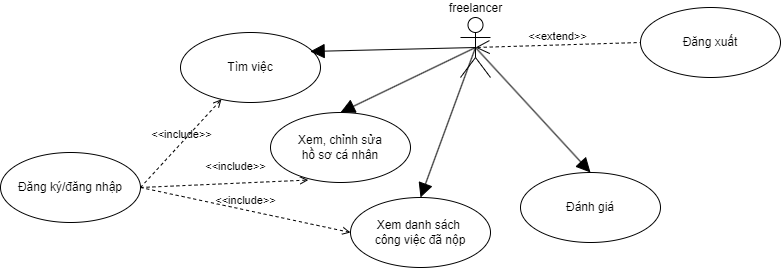

The diagram above was exported from draw.io. Its source (the exported page's mxGraphModel, read from the mxfile embedded in the PNG):
<mxGraphModel dx="2076" dy="665" grid="1" gridSize="10" guides="1" tooltips="1" connect="1" arrows="1" fold="1" page="1" pageScale="1" pageWidth="850" pageHeight="1100" math="0" shadow="0">
  <root>
    <mxCell id="0" />
    <mxCell id="1" parent="0" />
    <mxCell id="XU3SOB-1GnoIbl3cvktt-1" value="freelancer" style="shape=umlActor;html=1;verticalLabelPosition=top;verticalAlign=bottom;align=center;horizontal=1;fontSize=12;labelPosition=center;" vertex="1" parent="1">
      <mxGeometry x="190" y="515" width="30" height="60" as="geometry" />
    </mxCell>
    <mxCell id="XU3SOB-1GnoIbl3cvktt-2" value="&lt;span&gt;&lt;/span&gt;&lt;span style=&quot;white-space-collapse: preserve;&quot;&gt;Đăng ký/đăng nhập&lt;/span&gt;" style="ellipse;whiteSpace=wrap;html=1;" vertex="1" parent="1">
      <mxGeometry x="-270" y="650" width="140" height="70" as="geometry" />
    </mxCell>
    <mxCell id="XU3SOB-1GnoIbl3cvktt-4" value="&lt;span&gt;&lt;/span&gt;&lt;span style=&quot;white-space-collapse: preserve;&quot;&gt;Đăng xuất&lt;/span&gt;" style="ellipse;whiteSpace=wrap;html=1;" vertex="1" parent="1">
      <mxGeometry x="370" y="505" width="140" height="70" as="geometry" />
    </mxCell>
    <mxCell id="XU3SOB-1GnoIbl3cvktt-8" value="&lt;span&gt;&lt;/span&gt;&lt;span style=&quot;white-space-collapse: preserve;&quot;&gt;Đánh giá&lt;/span&gt;" style="ellipse;whiteSpace=wrap;html=1;" vertex="1" parent="1">
      <mxGeometry x="250" y="670" width="140" height="70" as="geometry" />
    </mxCell>
    <mxCell id="XU3SOB-1GnoIbl3cvktt-9" value="&lt;span&gt;&lt;/span&gt;&lt;span&gt;&lt;/span&gt;&lt;span&gt;&lt;/span&gt;&lt;span style=&quot;white-space-collapse: preserve;&quot;&gt;Xem danh sách &lt;/span&gt;&lt;div&gt;&lt;span style=&quot;white-space-collapse: preserve;&quot;&gt;công việc đã nộp&lt;/span&gt;&lt;/div&gt;" style="ellipse;whiteSpace=wrap;html=1;" vertex="1" parent="1">
      <mxGeometry x="80" y="695" width="140" height="70" as="geometry" />
    </mxCell>
    <mxCell id="XU3SOB-1GnoIbl3cvktt-10" value="&lt;span&gt;&lt;/span&gt;&lt;span&gt;&lt;/span&gt;&lt;span&gt;&lt;/span&gt;&lt;span style=&quot;white-space-collapse: preserve;&quot;&gt;Xem, chỉnh sửa&lt;/span&gt;&lt;div&gt;&lt;span style=&quot;white-space-collapse: preserve;&quot;&gt;hồ sơ cá nhân&lt;/span&gt;&lt;/div&gt;" style="ellipse;whiteSpace=wrap;html=1;" vertex="1" parent="1">
      <mxGeometry y="610" width="140" height="70" as="geometry" />
    </mxCell>
    <mxCell id="XU3SOB-1GnoIbl3cvktt-11" value="&lt;span&gt;&lt;/span&gt;&lt;span&gt;&lt;/span&gt;&lt;span&gt;&lt;/span&gt;&lt;span style=&quot;white-space-collapse: preserve;&quot;&gt;Tìm việc&lt;/span&gt;" style="ellipse;whiteSpace=wrap;html=1;" vertex="1" parent="1">
      <mxGeometry x="-90" y="530" width="140" height="70" as="geometry" />
    </mxCell>
    <mxCell id="XU3SOB-1GnoIbl3cvktt-12" value="" style="edgeStyle=none;html=1;endArrow=block;endFill=1;endSize=12;verticalAlign=bottom;rounded=0;exitX=0.5;exitY=0.5;exitDx=0;exitDy=0;exitPerimeter=0;entryX=0.5;entryY=0;entryDx=0;entryDy=0;" edge="1" parent="1" source="XU3SOB-1GnoIbl3cvktt-1" target="XU3SOB-1GnoIbl3cvktt-10">
      <mxGeometry width="160" relative="1" as="geometry">
        <mxPoint x="215" y="555" as="sourcePoint" />
        <mxPoint x="559" y="716" as="targetPoint" />
      </mxGeometry>
    </mxCell>
    <mxCell id="XU3SOB-1GnoIbl3cvktt-13" value="" style="edgeStyle=none;html=1;endArrow=block;endFill=1;endSize=12;verticalAlign=bottom;rounded=0;exitX=0.5;exitY=0.5;exitDx=0;exitDy=0;exitPerimeter=0;entryX=0.5;entryY=0;entryDx=0;entryDy=0;" edge="1" parent="1" source="XU3SOB-1GnoIbl3cvktt-1" target="XU3SOB-1GnoIbl3cvktt-9">
      <mxGeometry width="160" relative="1" as="geometry">
        <mxPoint x="215" y="555" as="sourcePoint" />
        <mxPoint x="290" y="761" as="targetPoint" />
      </mxGeometry>
    </mxCell>
    <mxCell id="XU3SOB-1GnoIbl3cvktt-14" value="" style="edgeStyle=none;html=1;endArrow=block;endFill=1;endSize=12;verticalAlign=bottom;rounded=0;exitX=0.5;exitY=0.5;exitDx=0;exitDy=0;exitPerimeter=0;entryX=0.926;entryY=0.271;entryDx=0;entryDy=0;entryPerimeter=0;" edge="1" parent="1" source="XU3SOB-1GnoIbl3cvktt-1" target="XU3SOB-1GnoIbl3cvktt-11">
      <mxGeometry width="160" relative="1" as="geometry">
        <mxPoint x="210" y="545" as="sourcePoint" />
        <mxPoint x="90" y="580" as="targetPoint" />
      </mxGeometry>
    </mxCell>
    <mxCell id="XU3SOB-1GnoIbl3cvktt-15" value="" style="edgeStyle=none;html=1;endArrow=block;endFill=1;endSize=12;verticalAlign=bottom;rounded=0;entryX=0.5;entryY=0;entryDx=0;entryDy=0;exitX=0.5;exitY=0.5;exitDx=0;exitDy=0;exitPerimeter=0;" edge="1" parent="1" source="XU3SOB-1GnoIbl3cvktt-1" target="XU3SOB-1GnoIbl3cvktt-8">
      <mxGeometry width="160" relative="1" as="geometry">
        <mxPoint x="210" y="545" as="sourcePoint" />
        <mxPoint x="442" y="761" as="targetPoint" />
      </mxGeometry>
    </mxCell>
    <mxCell id="XU3SOB-1GnoIbl3cvktt-17" value="&amp;lt;&amp;lt;include&amp;gt;&amp;gt;" style="edgeStyle=none;html=1;endArrow=open;verticalAlign=bottom;dashed=1;labelBackgroundColor=none;rounded=0;exitX=1;exitY=0.5;exitDx=0;exitDy=0;" edge="1" parent="1" source="XU3SOB-1GnoIbl3cvktt-2" target="XU3SOB-1GnoIbl3cvktt-11">
      <mxGeometry width="160" relative="1" as="geometry">
        <mxPoint x="-30" y="780" as="sourcePoint" />
        <mxPoint x="130" y="780" as="targetPoint" />
      </mxGeometry>
    </mxCell>
    <mxCell id="XU3SOB-1GnoIbl3cvktt-18" value="&amp;lt;&amp;lt;extend&amp;gt;&amp;gt;" style="edgeStyle=none;html=1;startArrow=open;endArrow=none;startSize=12;verticalAlign=bottom;dashed=1;labelBackgroundColor=none;rounded=0;entryX=0;entryY=0.5;entryDx=0;entryDy=0;exitX=0.5;exitY=0.5;exitDx=0;exitDy=0;exitPerimeter=0;" edge="1" parent="1" source="XU3SOB-1GnoIbl3cvktt-1" target="XU3SOB-1GnoIbl3cvktt-4">
      <mxGeometry width="160" relative="1" as="geometry">
        <mxPoint x="340" y="570" as="sourcePoint" />
        <mxPoint x="500" y="570" as="targetPoint" />
      </mxGeometry>
    </mxCell>
    <mxCell id="XU3SOB-1GnoIbl3cvktt-19" value="&amp;lt;&amp;lt;include&amp;gt;&amp;gt;" style="edgeStyle=none;html=1;endArrow=open;verticalAlign=bottom;dashed=1;labelBackgroundColor=none;rounded=0;entryX=0.27;entryY=0.965;entryDx=0;entryDy=0;entryPerimeter=0;exitX=1;exitY=0.5;exitDx=0;exitDy=0;" edge="1" parent="1" source="XU3SOB-1GnoIbl3cvktt-2" target="XU3SOB-1GnoIbl3cvktt-10">
      <mxGeometry x="0.1415" y="8" width="160" relative="1" as="geometry">
        <mxPoint x="-100" y="655" as="sourcePoint" />
        <mxPoint x="-36" y="720" as="targetPoint" />
        <mxPoint as="offset" />
      </mxGeometry>
    </mxCell>
    <mxCell id="XU3SOB-1GnoIbl3cvktt-20" value="&amp;lt;&amp;lt;include&amp;gt;&amp;gt;" style="edgeStyle=none;html=1;endArrow=open;verticalAlign=bottom;dashed=1;labelBackgroundColor=none;rounded=0;exitX=1;exitY=0.5;exitDx=0;exitDy=0;entryX=0;entryY=0.5;entryDx=0;entryDy=0;" edge="1" parent="1" source="XU3SOB-1GnoIbl3cvktt-2" target="XU3SOB-1GnoIbl3cvktt-9">
      <mxGeometry width="160" relative="1" as="geometry">
        <mxPoint x="-60" y="860" as="sourcePoint" />
        <mxPoint x="140" y="790" as="targetPoint" />
      </mxGeometry>
    </mxCell>
  </root>
</mxGraphModel>